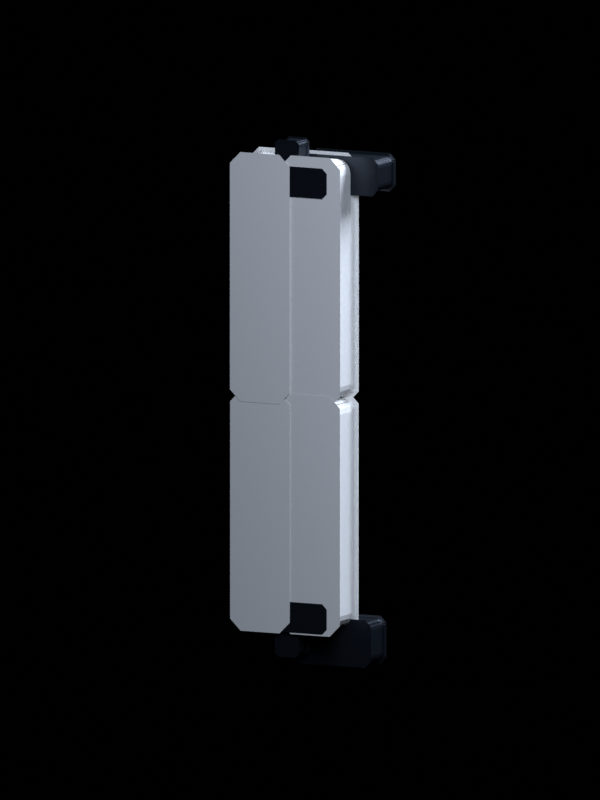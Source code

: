 # Source: MIKAGE_ZENITH_BLADE_CANON_CONVERGENCE_V0_24.blend  (saved by Blender 5.1.30; exported with 4.5.12 LTS)
import bpy
from mathutils import Matrix  # noqa: F401  (used for matrix-valued properties, if any)

bpy.ops.wm.read_factory_settings(use_empty=True)
scene = bpy.context.scene
scene.name = 'ZENITH_BLADE_STANDALONE_V0_22'

# ---- collections
col_collection = bpy.data.collections.new('Collection'); scene.collection.children.link(col_collection)
col_mikage_hero_mount_eevee_v0_2_eight_drift_corrections = bpy.data.collections.new('MIKAGE_HERO_MOUNT_EEVEE_V0_2_EIGHT_DRIFT_CORRECTIONS'); scene.collection.children.link(col_mikage_hero_mount_eevee_v0_2_eight_drift_corrections)

# ---- materials (node trees are filled in below, after node groups)
mat_zb24_b4c_porcelain = bpy.data.materials.new('ZB24_B4C_PORCELAIN')
mat_zb15_p3_single_core_violet = bpy.data.materials.new('ZB15_P3_SINGLE_CORE_VIOLET')
mat_zb15_p3_single_core_violet.diffuse_color = (0.2747, 0.0, 1.0, 1.0)
mat_zb24_dark_titanium = bpy.data.materials.new('ZB24_DARK_TITANIUM')
mat_zb24_cold_steel_rail = bpy.data.materials.new('ZB24_COLD_STEEL_RAIL')

# ---- material node trees
mat_zb24_b4c_porcelain.use_nodes = True; mat_zb24_b4c_porcelain.node_tree.nodes.clear()
_N = mat_zb24_b4c_porcelain.node_tree.nodes; _L = mat_zb24_b4c_porcelain.node_tree.links
n0 = _N.new('ShaderNodeBsdfPrincipled'); n0.name = 'Principled BSDF'; n0.location = (-200, 100)
n0.inputs[0].default_value = (0.88, 0.86, 0.83, 1.0)
n0.inputs[2].default_value = 0.72
n1 = _N.new('ShaderNodeOutputMaterial'); n1.name = 'Material Output'; n1.location = (200, 100)
_L.new(n0.outputs[0], n1.inputs[0])
n1.is_active_output = True
mat_zb15_p3_single_core_violet.use_nodes = True; mat_zb15_p3_single_core_violet.node_tree.nodes.clear()
_N = mat_zb15_p3_single_core_violet.node_tree.nodes; _L = mat_zb15_p3_single_core_violet.node_tree.links
n0 = _N.new('ShaderNodeOutputMaterial'); n0.name = 'Material Output'; n0.location = (0, 0)
n1 = _N.new('ShaderNodeEmission'); n1.name = 'Emission'; n1.location = (0, 0)
n1.inputs[0].default_value = (0.278, 0.0, 1.0, 1.0)
n1.inputs[1].default_value = 1.45
_L.new(n1.outputs[0], n0.inputs[0])
n0.is_active_output = True
mat_zb24_dark_titanium.use_nodes = True; mat_zb24_dark_titanium.node_tree.nodes.clear()
_N = mat_zb24_dark_titanium.node_tree.nodes; _L = mat_zb24_dark_titanium.node_tree.links
n0 = _N.new('ShaderNodeBsdfPrincipled'); n0.name = 'Principled BSDF'; n0.location = (-200, 100)
n0.inputs[0].default_value = (0.018, 0.023, 0.032, 1.0)
n0.inputs[1].default_value = 0.62
n0.inputs[2].default_value = 0.38
n1 = _N.new('ShaderNodeOutputMaterial'); n1.name = 'Material Output'; n1.location = (200, 100)
_L.new(n0.outputs[0], n1.inputs[0])
n1.is_active_output = True
mat_zb24_cold_steel_rail.use_nodes = True; mat_zb24_cold_steel_rail.node_tree.nodes.clear()
_N = mat_zb24_cold_steel_rail.node_tree.nodes; _L = mat_zb24_cold_steel_rail.node_tree.links
n0 = _N.new('ShaderNodeBsdfPrincipled'); n0.name = 'Principled BSDF'; n0.location = (-200, 100)
n0.inputs[0].default_value = (0.075, 0.105, 0.145, 1.0)
n0.inputs[1].default_value = 0.82
n0.inputs[2].default_value = 0.27
n1 = _N.new('ShaderNodeOutputMaterial'); n1.name = 'Material Output'; n1.location = (200, 100)
_L.new(n0.outputs[0], n1.inputs[0])
n1.is_active_output = True

# ---- world
world_zb22_standalone_void = bpy.data.worlds.new('ZB22_STANDALONE_VOID'); scene.world = world_zb22_standalone_void
world_zb22_standalone_void.use_nodes = True; world_zb22_standalone_void.node_tree.nodes.clear()
_N = world_zb22_standalone_void.node_tree.nodes; _L = world_zb22_standalone_void.node_tree.links
n0 = _N.new('ShaderNodeBackground'); n0.name = 'Background'; n0.location = (-200, 100)
n0.inputs[0].default_value = (0.0015, 0.0015, 0.0025, 1.0)
n0.inputs[1].default_value = 0.08
n1 = _N.new('ShaderNodeOutputWorld'); n1.name = 'World Output'; n1.location = (200, 100)
_L.new(n0.outputs[0], n1.inputs[0])
n1.is_active_output = True

# ---- cameras
cam_zb22_standalone_camera_data = bpy.data.cameras.new('ZB22_STANDALONE_CAMERA_DATA')
cam_zb22_standalone_camera_data.type = 'ORTHO'
cam_zb22_standalone_camera_data.ortho_scale = 1.727

# ---- lights
light_zb22_standalone_key_data = bpy.data.lights.new('ZB22_STANDALONE_KEY_DATA', 'AREA')
light_zb22_standalone_key_data.color = (0.72, 0.82, 1.0)
light_zb22_standalone_key_data.energy = 820.0
light_zb22_standalone_key_data.shape = 'DISK'
light_zb22_standalone_key_data.size = 4.0
light_zb22_standalone_fill_data = bpy.data.lights.new('ZB22_STANDALONE_FILL_DATA', 'AREA')
light_zb22_standalone_fill_data.color = (0.72, 0.82, 1.0)
light_zb22_standalone_fill_data.energy = 360.0
light_zb22_standalone_fill_data.shape = 'DISK'
light_zb22_standalone_fill_data.size = 3.0
light_zb22_standalone_edge_data = bpy.data.lights.new('ZB22_STANDALONE_EDGE_DATA', 'AREA')
light_zb22_standalone_edge_data.color = (0.72, 0.82, 1.0)
light_zb22_standalone_edge_data.energy = 980.0
light_zb22_standalone_edge_data.shape = 'DISK'
light_zb22_standalone_edge_data.size = 3.0

# ---- meshes
me_zb13_l_up_shell_mesh = bpy.data.meshes.new('ZB13_L_UP_SHELL_MESH')
me_zb13_l_up_shell_mesh.from_pydata([(-0.042, -0.045, -0.26), (0.042, -0.045, -0.26), (0.06, -0.045, -0.242), (0.06, -0.045, 0.242), (0.042, -0.045, 0.26), (-0.042, -0.045, 0.26), (-0.06, -0.045, 0.242), (-0.06, -0.045, -0.242), (-0.042, 0.045, -0.26), (0.042, 0.045, -0.26), (0.06, 0.045, -0.242), (0.06, 0.045, 0.242), (0.042, 0.045, 0.26), (-0.042, 0.045, 0.26), (-0.06, 0.045, 0.242), (-0.06, 0.045, -0.242)], [], [(0, 1, 2, 3, 4, 5, 6, 7), (15, 14, 13, 12, 11, 10, 9, 8), (0, 1, 9, 8), (1, 2, 10, 9), (2, 3, 11, 10), (3, 4, 12, 11), (4, 5, 13, 12), (5, 6, 14, 13), (6, 7, 15, 14), (7, 0, 8, 15)])
me_zb13_l_up_shell_mesh.materials.append(mat_zb24_b4c_porcelain)
me_zb13_l_up_shell_mesh.update()
me_zb13_l_low_shell_mesh = bpy.data.meshes.new('ZB13_L_LOW_SHELL_MESH')
me_zb13_l_low_shell_mesh.from_pydata([(-0.042, -0.045, -0.25), (0.042, -0.045, -0.25), (0.06, -0.045, -0.232), (0.06, -0.045, 0.232), (0.042, -0.045, 0.25), (-0.042, -0.045, 0.25), (-0.06, -0.045, 0.232), (-0.06, -0.045, -0.232), (-0.042, 0.045, -0.25), (0.042, 0.045, -0.25), (0.06, 0.045, -0.232), (0.06, 0.045, 0.232), (0.042, 0.045, 0.25), (-0.042, 0.045, 0.25), (-0.06, 0.045, 0.232), (-0.06, 0.045, -0.232)], [], [(0, 1, 2, 3, 4, 5, 6, 7), (15, 14, 13, 12, 11, 10, 9, 8), (0, 1, 9, 8), (1, 2, 10, 9), (2, 3, 11, 10), (3, 4, 12, 11), (4, 5, 13, 12), (5, 6, 14, 13), (6, 7, 15, 14), (7, 0, 8, 15)])
me_zb13_l_low_shell_mesh.materials.append(mat_zb24_b4c_porcelain)
me_zb13_l_low_shell_mesh.update()
me_zb13_r_up_shell_mesh = bpy.data.meshes.new('ZB13_R_UP_SHELL_MESH')
me_zb13_r_up_shell_mesh.from_pydata([(-0.042, -0.045, -0.26), (0.042, -0.045, -0.26), (0.06, -0.045, -0.242), (0.06, -0.045, 0.242), (0.042, -0.045, 0.26), (-0.042, -0.045, 0.26), (-0.06, -0.045, 0.242), (-0.06, -0.045, -0.242), (-0.042, 0.045, -0.26), (0.042, 0.045, -0.26), (0.06, 0.045, -0.242), (0.06, 0.045, 0.242), (0.042, 0.045, 0.26), (-0.042, 0.045, 0.26), (-0.06, 0.045, 0.242), (-0.06, 0.045, -0.242)], [], [(0, 1, 2, 3, 4, 5, 6, 7), (15, 14, 13, 12, 11, 10, 9, 8), (0, 1, 9, 8), (1, 2, 10, 9), (2, 3, 11, 10), (3, 4, 12, 11), (4, 5, 13, 12), (5, 6, 14, 13), (6, 7, 15, 14), (7, 0, 8, 15)])
me_zb13_r_up_shell_mesh.materials.append(mat_zb24_b4c_porcelain)
me_zb13_r_up_shell_mesh.update()
me_zb13_r_low_shell_mesh = bpy.data.meshes.new('ZB13_R_LOW_SHELL_MESH')
me_zb13_r_low_shell_mesh.from_pydata([(-0.042, -0.045, -0.25), (0.042, -0.045, -0.25), (0.06, -0.045, -0.232), (0.06, -0.045, 0.232), (0.042, -0.045, 0.25), (-0.042, -0.045, 0.25), (-0.06, -0.045, 0.232), (-0.06, -0.045, -0.232), (-0.042, 0.045, -0.25), (0.042, 0.045, -0.25), (0.06, 0.045, -0.232), (0.06, 0.045, 0.232), (0.042, 0.045, 0.25), (-0.042, 0.045, 0.25), (-0.06, 0.045, 0.232), (-0.06, 0.045, -0.232)], [], [(0, 1, 2, 3, 4, 5, 6, 7), (15, 14, 13, 12, 11, 10, 9, 8), (0, 1, 9, 8), (1, 2, 10, 9), (2, 3, 11, 10), (3, 4, 12, 11), (4, 5, 13, 12), (5, 6, 14, 13), (6, 7, 15, 14), (7, 0, 8, 15)])
me_zb13_r_low_shell_mesh.materials.append(mat_zb24_b4c_porcelain)
me_zb13_r_low_shell_mesh.update()
me_cube_238 = bpy.data.meshes.new('Cube.238')
me_cube_238.from_pydata([(-0.009, -0.009, -0.54), (-0.009, -0.009, 0.54), (-0.009, 0.009, -0.54), (-0.009, 0.009, 0.54), (0.009, -0.009, -0.54), (0.009, -0.009, 0.54), (0.009, 0.009, -0.54), (0.009, 0.009, 0.54)], [], [(0, 1, 3, 2), (2, 3, 7, 6), (6, 7, 5, 4), (4, 5, 1, 0), (2, 6, 4, 0), (7, 3, 1, 5)])
_uv = me_cube_238.uv_layers.new(name='UVMap')
_uv.uv.foreach_set('vector', [0.375, 0.0, 0.625, 0.0, 0.625, 0.25, 0.375, 0.25, 0.375, 0.25, 0.625, 0.25, 0.625, 0.5, 0.375, 0.5, 0.375, 0.5, 0.625, 0.5, 0.625, 0.75, 0.375, 0.75, 0.375, 0.75, 0.625, 0.75, 0.625, 1.0, 0.375, 1.0, 0.125, 0.5, 0.375, 0.5, 0.375, 0.75, 0.125, 0.75, 0.625, 0.5, 0.875, 0.5, 0.875, 0.75, 0.625, 0.75])
me_cube_238.materials.append(mat_zb15_p3_single_core_violet)
me_cube_238.update()
me_zb15_central_load_spine_mesh = bpy.data.meshes.new('ZB15_CENTRAL_LOAD_SPINE_MESH')
me_zb15_central_load_spine_mesh.from_pydata([(-0.019, -0.025, -0.56), (0.019, -0.025, -0.56), (0.025, -0.025, -0.554), (0.025, -0.025, 0.554), (0.019, -0.025, 0.56), (-0.019, -0.025, 0.56), (-0.025, -0.025, 0.554), (-0.025, -0.025, -0.554), (-0.019, 0.025, -0.56), (0.019, 0.025, -0.56), (0.025, 0.025, -0.554), (0.025, 0.025, 0.554), (0.019, 0.025, 0.56), (-0.019, 0.025, 0.56), (-0.025, 0.025, 0.554), (-0.025, 0.025, -0.554)], [], [(0, 1, 2, 3, 4, 5, 6, 7), (15, 14, 13, 12, 11, 10, 9, 8), (0, 1, 9, 8), (1, 2, 10, 9), (2, 3, 11, 10), (3, 4, 12, 11), (4, 5, 13, 12), (5, 6, 14, 13), (6, 7, 15, 14), (7, 0, 8, 15)])
me_zb15_central_load_spine_mesh.materials.append(mat_zb24_dark_titanium)
me_zb15_central_load_spine_mesh.update()
me_zb15_recessed_rail_l_mesh = bpy.data.meshes.new('ZB15_RECESSED_RAIL_L_MESH')
me_zb15_recessed_rail_l_mesh.from_pydata([(-0.006, -0.0125, -0.48), (0.006, -0.0125, -0.48), (0.009, -0.0125, -0.477), (0.009, -0.0125, 0.477), (0.006, -0.0125, 0.48), (-0.006, -0.0125, 0.48), (-0.009, -0.0125, 0.477), (-0.009, -0.0125, -0.477), (-0.006, 0.0125, -0.48), (0.006, 0.0125, -0.48), (0.009, 0.0125, -0.477), (0.009, 0.0125, 0.477), (0.006, 0.0125, 0.48), (-0.006, 0.0125, 0.48), (-0.009, 0.0125, 0.477), (-0.009, 0.0125, -0.477)], [], [(0, 1, 2, 3, 4, 5, 6, 7), (15, 14, 13, 12, 11, 10, 9, 8), (0, 1, 9, 8), (1, 2, 10, 9), (2, 3, 11, 10), (3, 4, 12, 11), (4, 5, 13, 12), (5, 6, 14, 13), (6, 7, 15, 14), (7, 0, 8, 15)])
me_zb15_recessed_rail_l_mesh.materials.append(mat_zb24_cold_steel_rail)
me_zb15_recessed_rail_l_mesh.update()
me_zb15_recessed_rail_r_mesh = bpy.data.meshes.new('ZB15_RECESSED_RAIL_R_MESH')
me_zb15_recessed_rail_r_mesh.from_pydata([(-0.006, -0.0125, -0.48), (0.006, -0.0125, -0.48), (0.009, -0.0125, -0.477), (0.009, -0.0125, 0.477), (0.006, -0.0125, 0.48), (-0.006, -0.0125, 0.48), (-0.009, -0.0125, 0.477), (-0.009, -0.0125, -0.477), (-0.006, 0.0125, -0.48), (0.006, 0.0125, -0.48), (0.009, 0.0125, -0.477), (0.009, 0.0125, 0.477), (0.006, 0.0125, 0.48), (-0.006, 0.0125, 0.48), (-0.009, 0.0125, 0.477), (-0.009, 0.0125, -0.477)], [], [(0, 1, 2, 3, 4, 5, 6, 7), (15, 14, 13, 12, 11, 10, 9, 8), (0, 1, 9, 8), (1, 2, 10, 9), (2, 3, 11, 10), (3, 4, 12, 11), (4, 5, 13, 12), (5, 6, 14, 13), (6, 7, 15, 14), (7, 0, 8, 15)])
me_zb15_recessed_rail_r_mesh.materials.append(mat_zb24_cold_steel_rail)
me_zb15_recessed_rail_r_mesh.update()
me_zb15_upper_joint_collar_mesh = bpy.data.meshes.new('ZB15_UPPER_JOINT_COLLAR_MESH')
me_zb15_upper_joint_collar_mesh.from_pydata([(-0.087, -0.03, -0.0275), (0.087, -0.03, -0.0275), (0.095, -0.03, -0.0195), (0.095, -0.03, 0.0195), (0.087, -0.03, 0.0275), (-0.087, -0.03, 0.0275), (-0.095, -0.03, 0.0195), (-0.095, -0.03, -0.0195), (-0.087, 0.03, -0.0275), (0.087, 0.03, -0.0275), (0.095, 0.03, -0.0195), (0.095, 0.03, 0.0195), (0.087, 0.03, 0.0275), (-0.087, 0.03, 0.0275), (-0.095, 0.03, 0.0195), (-0.095, 0.03, -0.0195)], [], [(0, 1, 2, 3, 4, 5, 6, 7), (15, 14, 13, 12, 11, 10, 9, 8), (0, 1, 9, 8), (1, 2, 10, 9), (2, 3, 11, 10), (3, 4, 12, 11), (4, 5, 13, 12), (5, 6, 14, 13), (6, 7, 15, 14), (7, 0, 8, 15)])
me_zb15_upper_joint_collar_mesh.materials.append(mat_zb24_dark_titanium)
me_zb15_upper_joint_collar_mesh.update()
me_zb15_lower_joint_collar_mesh = bpy.data.meshes.new('ZB15_LOWER_JOINT_COLLAR_MESH')
me_zb15_lower_joint_collar_mesh.from_pydata([(-0.087, -0.03, -0.0275), (0.087, -0.03, -0.0275), (0.095, -0.03, -0.0195), (0.095, -0.03, 0.0195), (0.087, -0.03, 0.0275), (-0.087, -0.03, 0.0275), (-0.095, -0.03, 0.0195), (-0.095, -0.03, -0.0195), (-0.087, 0.03, -0.0275), (0.087, 0.03, -0.0275), (0.095, 0.03, -0.0195), (0.095, 0.03, 0.0195), (0.087, 0.03, 0.0275), (-0.087, 0.03, 0.0275), (-0.095, 0.03, 0.0195), (-0.095, 0.03, -0.0195)], [], [(0, 1, 2, 3, 4, 5, 6, 7), (15, 14, 13, 12, 11, 10, 9, 8), (0, 1, 9, 8), (1, 2, 10, 9), (2, 3, 11, 10), (3, 4, 12, 11), (4, 5, 13, 12), (5, 6, 14, 13), (6, 7, 15, 14), (7, 0, 8, 15)])
me_zb15_lower_joint_collar_mesh.materials.append(mat_zb24_dark_titanium)
me_zb15_lower_joint_collar_mesh.update()
me_zb15_guard_load_bridge_mesh = bpy.data.meshes.new('ZB15_GUARD_LOAD_BRIDGE_MESH')
me_zb15_guard_load_bridge_mesh.from_pydata([(-0.085, -0.0425, -0.035), (0.085, -0.0425, -0.035), (0.095, -0.0425, -0.025), (0.095, -0.0425, 0.025), (0.085, -0.0425, 0.035), (-0.085, -0.0425, 0.035), (-0.095, -0.0425, 0.025), (-0.095, -0.0425, -0.025), (-0.085, 0.0425, -0.035), (0.085, 0.0425, -0.035), (0.095, 0.0425, -0.025), (0.095, 0.0425, 0.025), (0.085, 0.0425, 0.035), (-0.085, 0.0425, 0.035), (-0.095, 0.0425, 0.025), (-0.095, 0.0425, -0.025)], [], [(0, 1, 2, 3, 4, 5, 6, 7), (15, 14, 13, 12, 11, 10, 9, 8), (0, 1, 9, 8), (1, 2, 10, 9), (2, 3, 11, 10), (3, 4, 12, 11), (4, 5, 13, 12), (5, 6, 14, 13), (6, 7, 15, 14), (7, 0, 8, 15)])
me_zb15_guard_load_bridge_mesh.materials.append(mat_zb24_dark_titanium)
me_zb15_guard_load_bridge_mesh.update()
me_zb15_docking_load_tongue_mesh = bpy.data.meshes.new('ZB15_DOCKING_LOAD_TONGUE_MESH')
me_zb15_docking_load_tongue_mesh.from_pydata([(-0.08, -0.0375, -0.045), (0.08, -0.0375, -0.045), (0.09, -0.0375, -0.035), (0.09, -0.0375, 0.035), (0.08, -0.0375, 0.045), (-0.08, -0.0375, 0.045), (-0.09, -0.0375, 0.035), (-0.09, -0.0375, -0.035), (-0.08, 0.0375, -0.045), (0.08, 0.0375, -0.045), (0.09, 0.0375, -0.035), (0.09, 0.0375, 0.035), (0.08, 0.0375, 0.045), (-0.08, 0.0375, 0.045), (-0.09, 0.0375, 0.035), (-0.09, 0.0375, -0.035)], [], [(0, 1, 2, 3, 4, 5, 6, 7), (15, 14, 13, 12, 11, 10, 9, 8), (0, 1, 9, 8), (1, 2, 10, 9), (2, 3, 11, 10), (3, 4, 12, 11), (4, 5, 13, 12), (5, 6, 14, 13), (6, 7, 15, 14), (7, 0, 8, 15)])
me_zb15_docking_load_tongue_mesh.materials.append(mat_zb24_dark_titanium)
me_zb15_docking_load_tongue_mesh.update()

# ---- objects
ob_zb22_standalone_root = bpy.data.objects.new('ZB22_STANDALONE_ROOT', None)
ob_zb22_standalone_camera = bpy.data.objects.new('ZB22_STANDALONE_CAMERA', cam_zb22_standalone_camera_data)
ob_zb22_standalone_key = bpy.data.objects.new('ZB22_STANDALONE_KEY', light_zb22_standalone_key_data)
ob_zb22_standalone_fill = bpy.data.objects.new('ZB22_STANDALONE_FILL', light_zb22_standalone_fill_data)
ob_zb22_standalone_edge = bpy.data.objects.new('ZB22_STANDALONE_EDGE', light_zb22_standalone_edge_data)
ob_zb13_phase_control = bpy.data.objects.new('ZB13_PHASE_CONTROL', None)
ob_zb13_l_up_shell = bpy.data.objects.new('ZB13_L_UP_SHELL', me_zb13_l_up_shell_mesh)
ob_zb13_l_low_shell = bpy.data.objects.new('ZB13_L_LOW_SHELL', me_zb13_l_low_shell_mesh)
ob_zb13_r_up_shell = bpy.data.objects.new('ZB13_R_UP_SHELL', me_zb13_r_up_shell_mesh)
ob_zb13_r_low_shell = bpy.data.objects.new('ZB13_R_LOW_SHELL', me_zb13_r_low_shell_mesh)
ob_zb13_p3_single_violet_core = bpy.data.objects.new('ZB13_P3_SINGLE_VIOLET_CORE', me_cube_238)
ob_zb15_central_load_spine = bpy.data.objects.new('ZB15_CENTRAL_LOAD_SPINE', me_zb15_central_load_spine_mesh)
ob_zb15_recessed_rail_l = bpy.data.objects.new('ZB15_RECESSED_RAIL_L', me_zb15_recessed_rail_l_mesh)
ob_zb15_recessed_rail_r = bpy.data.objects.new('ZB15_RECESSED_RAIL_R', me_zb15_recessed_rail_r_mesh)
ob_zb15_upper_joint_collar = bpy.data.objects.new('ZB15_UPPER_JOINT_COLLAR', me_zb15_upper_joint_collar_mesh)
ob_zb15_lower_joint_collar = bpy.data.objects.new('ZB15_LOWER_JOINT_COLLAR', me_zb15_lower_joint_collar_mesh)
ob_zb15_guard_load_bridge = bpy.data.objects.new('ZB15_GUARD_LOAD_BRIDGE', me_zb15_guard_load_bridge_mesh)
ob_zb15_docking_load_tongue = bpy.data.objects.new('ZB15_DOCKING_LOAD_TONGUE', me_zb15_docking_load_tongue_mesh)

# ---- transforms, parenting, visibility, modifiers, constraints
ob_zb22_standalone_root.location = (1.242, 0.5013, -1.609)
ob_zb22_standalone_camera.location = (2.186, -4.435, 0.7114)
ob_zb22_standalone_camera.rotation_euler = (1.428, 7.756e-08, 0.4636)
ob_zb22_standalone_key.location = (2.8, -4.0, 3.2)
ob_zb22_standalone_key.rotation_euler = (1.484, 9.21e-08, -0.6511)
ob_zb22_standalone_fill.location = (-3.0, -2.0, 1.0)
ob_zb22_standalone_fill.rotation_euler = (1.571, -7.62e-08, 0.9561)
ob_zb22_standalone_edge.location = (2.0, 2.5, 3.8)
ob_zb22_standalone_edge.rotation_euler = (1.48, 4.778e-08, 2.583)
ob_zb13_phase_control.location = (0.0, 0.0, 0.0)
ob_zb13_l_up_shell.parent = ob_zb22_standalone_root
ob_zb13_l_up_shell.location = (-1.33, -0.537, 1.88)
_m = ob_zb13_l_up_shell.modifiers.new('ZB15_SHARED_EDGE_BEVEL', 'BEVEL')
_m.width = 0.012
_m.width_pct = 0.012
_m.segments = 2
_m = ob_zb13_l_up_shell.modifiers.new('ZB21_CONTROLLED_CHAMFER', 'BEVEL')
_m.width = 0.009
_m.width_pct = 0.009
_m.segments = 3
_m.harden_normals = True
_m.miter_outer = 'MITER_ARC'
ob_zb13_l_low_shell.parent = ob_zb22_standalone_root
ob_zb13_l_low_shell.location = (-1.33, -0.536, 1.37)
_m = ob_zb13_l_low_shell.modifiers.new('ZB15_SHARED_EDGE_BEVEL', 'BEVEL')
_m.width = 0.012
_m.width_pct = 0.012
_m.segments = 2
_m = ob_zb13_l_low_shell.modifiers.new('ZB21_CONTROLLED_CHAMFER', 'BEVEL')
_m.width = 0.009
_m.width_pct = 0.009
_m.segments = 3
_m.harden_normals = True
_m.miter_outer = 'MITER_ARC'
ob_zb13_r_up_shell.parent = ob_zb22_standalone_root
ob_zb13_r_up_shell.location = (-1.21, -0.533, 1.88)
_m = ob_zb13_r_up_shell.modifiers.new('ZB15_SHARED_EDGE_BEVEL', 'BEVEL')
_m.width = 0.012
_m.width_pct = 0.012
_m.segments = 2
_m = ob_zb13_r_up_shell.modifiers.new('ZB21_CONTROLLED_CHAMFER', 'BEVEL')
_m.width = 0.009
_m.width_pct = 0.009
_m.segments = 3
_m.harden_normals = True
_m.miter_outer = 'MITER_ARC'
ob_zb13_r_low_shell.parent = ob_zb22_standalone_root
ob_zb13_r_low_shell.location = (-1.21, -0.534, 1.37)
_m = ob_zb13_r_low_shell.modifiers.new('ZB15_SHARED_EDGE_BEVEL', 'BEVEL')
_m.width = 0.012
_m.width_pct = 0.012
_m.segments = 2
_m = ob_zb13_r_low_shell.modifiers.new('ZB21_CONTROLLED_CHAMFER', 'BEVEL')
_m.width = 0.009
_m.width_pct = 0.009
_m.segments = 3
_m.harden_normals = True
_m.miter_outer = 'MITER_ARC'
ob_zb13_p3_single_violet_core.parent = ob_zb22_standalone_root
ob_zb13_p3_single_violet_core.location = (-1.27, -0.59, 1.62)
ob_zb13_p3_single_violet_core.hide_viewport = True
ob_zb13_p3_single_violet_core.hide_render = True
ob_zb15_central_load_spine.parent = ob_zb22_standalone_root
ob_zb15_central_load_spine.location = (-1.27, -0.546, 1.62)
_m = ob_zb15_central_load_spine.modifiers.new('ZB15_FUNCTIONAL_BEVEL', 'BEVEL')
_m.width = 0.006
_m.width_pct = 0.006
_m.segments = 2
_m = ob_zb15_central_load_spine.modifiers.new('ZB21_CONTROLLED_CHAMFER', 'BEVEL')
_m.width = 0.0042
_m.width_pct = 0.0042
_m.segments = 2
_m.harden_normals = True
_m.miter_outer = 'MITER_ARC'
ob_zb15_recessed_rail_l.parent = ob_zb22_standalone_root
ob_zb15_recessed_rail_l.location = (-1.325, -0.546, 1.62)
_m = ob_zb15_recessed_rail_l.modifiers.new('ZB15_FUNCTIONAL_BEVEL', 'BEVEL')
_m.width = 0.003
_m.width_pct = 0.003
_m.segments = 2
_m = ob_zb15_recessed_rail_l.modifiers.new('ZB21_CONTROLLED_CHAMFER', 'BEVEL')
_m.width = 0.002669
_m.width_pct = 0.002669
_m.segments = 2
_m.harden_normals = True
_m.miter_outer = 'MITER_ARC'
ob_zb15_recessed_rail_r.parent = ob_zb22_standalone_root
ob_zb15_recessed_rail_r.location = (-1.215, -0.546, 1.62)
_m = ob_zb15_recessed_rail_r.modifiers.new('ZB15_FUNCTIONAL_BEVEL', 'BEVEL')
_m.width = 0.003
_m.width_pct = 0.003
_m.segments = 2
_m = ob_zb15_recessed_rail_r.modifiers.new('ZB21_CONTROLLED_CHAMFER', 'BEVEL')
_m.width = 0.002669
_m.width_pct = 0.002669
_m.segments = 2
_m.harden_normals = True
_m.miter_outer = 'MITER_ARC'
ob_zb15_upper_joint_collar.parent = ob_zb22_standalone_root
ob_zb15_upper_joint_collar.location = (-1.27, -0.55, 2.095)
_m = ob_zb15_upper_joint_collar.modifiers.new('ZB15_FUNCTIONAL_BEVEL', 'BEVEL')
_m.width = 0.008
_m.width_pct = 0.008
_m.segments = 2
_m = ob_zb15_upper_joint_collar.modifiers.new('ZB21_CONTROLLED_CHAMFER', 'BEVEL')
_m.width = 0.005
_m.width_pct = 0.005
_m.segments = 3
_m.harden_normals = True
_m.miter_outer = 'MITER_ARC'
ob_zb15_lower_joint_collar.parent = ob_zb22_standalone_root
ob_zb15_lower_joint_collar.location = (-1.27, -0.55, 1.145)
_m = ob_zb15_lower_joint_collar.modifiers.new('ZB15_FUNCTIONAL_BEVEL', 'BEVEL')
_m.width = 0.008
_m.width_pct = 0.008
_m.segments = 2
_m = ob_zb15_lower_joint_collar.modifiers.new('ZB21_CONTROLLED_CHAMFER', 'BEVEL')
_m.width = 0.005
_m.width_pct = 0.005
_m.segments = 3
_m.harden_normals = True
_m.miter_outer = 'MITER_ARC'
ob_zb15_guard_load_bridge.parent = ob_zb22_standalone_root
ob_zb15_guard_load_bridge.location = (-1.185, -0.462, 2.105)
_m = ob_zb15_guard_load_bridge.modifiers.new('ZB15_FUNCTIONAL_BEVEL', 'BEVEL')
_m.width = 0.01
_m.width_pct = 0.01
_m.segments = 2
_m = ob_zb15_guard_load_bridge.modifiers.new('ZB21_CONTROLLED_CHAMFER', 'BEVEL')
_m.width = 0.006
_m.width_pct = 0.006
_m.segments = 3
_m.harden_normals = True
_m.miter_outer = 'MITER_ARC'
ob_zb15_docking_load_tongue.parent = ob_zb22_standalone_root
ob_zb15_docking_load_tongue.location = (-1.2, -0.462, 1.085)
_m = ob_zb15_docking_load_tongue.modifiers.new('ZB15_FUNCTIONAL_BEVEL', 'BEVEL')
_m.width = 0.01
_m.width_pct = 0.01
_m.segments = 2
_m = ob_zb15_docking_load_tongue.modifiers.new('ZB21_CONTROLLED_CHAMFER', 'BEVEL')
_m.width = 0.006
_m.width_pct = 0.006
_m.segments = 3
_m.harden_normals = True
_m.miter_outer = 'MITER_ARC'

# ---- collection membership
scene.collection.objects.link(ob_zb22_standalone_root)
scene.collection.objects.link(ob_zb22_standalone_camera)
scene.collection.objects.link(ob_zb22_standalone_key)
scene.collection.objects.link(ob_zb22_standalone_fill)
scene.collection.objects.link(ob_zb22_standalone_edge)
col_collection.objects.link(ob_zb13_phase_control)
col_collection.objects.link(ob_zb13_l_up_shell)
col_collection.objects.link(ob_zb13_l_low_shell)
col_collection.objects.link(ob_zb13_r_up_shell)
col_collection.objects.link(ob_zb13_r_low_shell)
col_collection.objects.link(ob_zb13_p3_single_violet_core)
col_collection.objects.link(ob_zb15_central_load_spine)
col_collection.objects.link(ob_zb15_recessed_rail_l)
col_collection.objects.link(ob_zb15_recessed_rail_r)
col_collection.objects.link(ob_zb15_upper_joint_collar)
col_collection.objects.link(ob_zb15_lower_joint_collar)
col_collection.objects.link(ob_zb15_guard_load_bridge)
col_collection.objects.link(ob_zb15_docking_load_tongue)

# ---- scene / render settings (as saved in the file)
scene.camera = ob_zb22_standalone_camera
scene.frame_start = 1; scene.frame_end = 90; scene.frame_set(1)
scene.render.engine = 'BLENDER_EEVEE_NEXT'
scene.render.resolution_x = 1800
scene.render.resolution_y = 2400
scene.render.fps = 30
scene.render.bake_bias = 0.0
scene.render.bake_samples = 0
scene.cycles.sampling_pattern = 'TABULATED_SOBOL'
scene.eevee.use_volume_custom_range = False
scene.eevee.use_raytracing = True
scene.view_settings.look = 'Medium High Contrast'
scene.view_settings.view_transform = 'Standard'
scene.view_settings.exposure = -0.65
bpy.context.view_layer.update()

